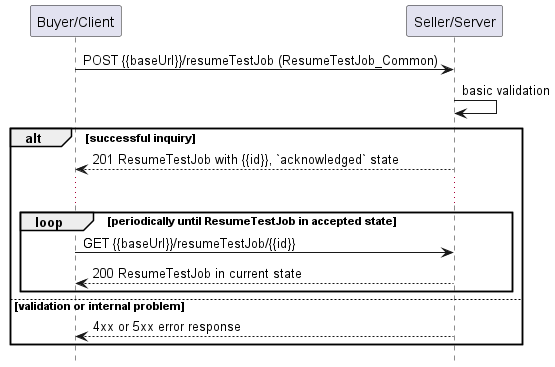

The diagram above was rendered by PlantUML. Its source (embedded in the PNG):
@startuml useCase19Polling
hide footbox

participant "Buyer/Client" as B
participant "Seller/Server" as S


B -> S : POST {{baseUrl}}/resumeTestJob (ResumeTestJob_Common)
S -> S : basic validation

alt successful inquiry
  S --> B : 201 ResumeTestJob with {{id}}, `acknowledged` state
  
  ...

  loop periodically until ResumeTestJob in accepted state
      B -> S :   GET {{baseUrl}}/resumeTestJob/{{id}}
      return 200 ResumeTestJob in current state
  end

else validation or internal problem
  S --> B : 4xx or 5xx error response
end


@enduml